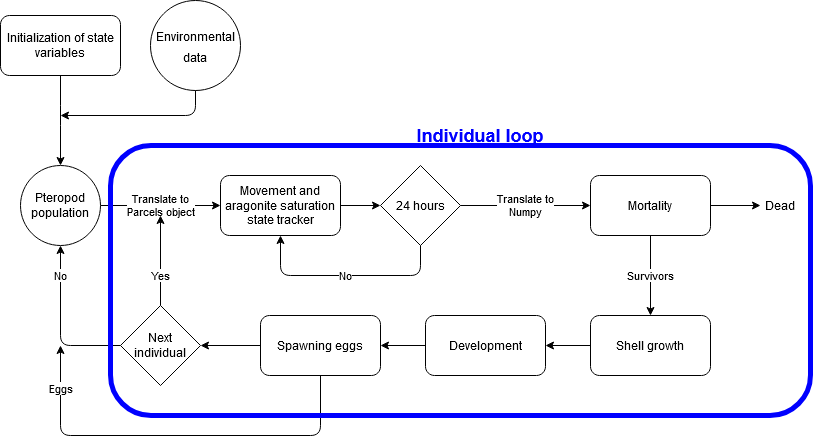

The diagram above was exported from draw.io. Its source (the exported page's mxGraphModel, read from the mxfile embedded in the PNG):
<mxGraphModel dx="1422" dy="1863" grid="1" gridSize="10" guides="1" tooltips="1" connect="1" arrows="1" fold="1" page="1" pageScale="1" pageWidth="850" pageHeight="1100" math="0" shadow="0">
  <root>
    <mxCell id="0" />
    <mxCell id="1" parent="0" />
    <mxCell id="Fy3q-eKLA4NG9VAldQfy-3" value="" style="endArrow=classic;exitX=1;exitY=0.5;exitDx=0;exitDy=0;html=1;entryX=0;entryY=0.5;entryDx=0;entryDy=0;" edge="1" parent="1" target="Fy3q-eKLA4NG9VAldQfy-28" source="Fy3q-eKLA4NG9VAldQfy-27">
      <mxGeometry width="50" height="50" relative="1" as="geometry">
        <mxPoint x="400" y="-630" as="sourcePoint" />
        <mxPoint x="400" y="-560" as="targetPoint" />
      </mxGeometry>
    </mxCell>
    <mxCell id="Fy3q-eKLA4NG9VAldQfy-4" value="Mortality" style="rounded=1;whiteSpace=wrap;html=1;" vertex="1" parent="1">
      <mxGeometry x="590" y="-900" width="120" height="60" as="geometry" />
    </mxCell>
    <mxCell id="Fy3q-eKLA4NG9VAldQfy-5" value="Shell growth" style="rounded=1;whiteSpace=wrap;html=1;" vertex="1" parent="1">
      <mxGeometry x="590" y="-760" width="120" height="60" as="geometry" />
    </mxCell>
    <mxCell id="Fy3q-eKLA4NG9VAldQfy-23" value="&lt;div&gt;Translate to &lt;br&gt;&lt;/div&gt;&lt;div&gt;Parcels object&lt;/div&gt;" style="endArrow=classic;exitX=1;exitY=0.5;exitDx=0;exitDy=0;html=1;" edge="1" parent="1" source="Fy3q-eKLA4NG9VAldQfy-24">
      <mxGeometry width="50" height="50" relative="1" as="geometry">
        <mxPoint x="430" y="-870" as="sourcePoint" />
        <mxPoint x="220" y="-870" as="targetPoint" />
      </mxGeometry>
    </mxCell>
    <mxCell id="Fy3q-eKLA4NG9VAldQfy-24" value="Pteropod population" style="ellipse;whiteSpace=wrap;aspect=fixed;html=1;" vertex="1" parent="1">
      <mxGeometry x="20" y="-910" width="80" height="80" as="geometry" />
    </mxCell>
    <mxCell id="Fy3q-eKLA4NG9VAldQfy-27" value="Movement and aragonite saturation state tracker" style="rounded=1;whiteSpace=wrap;html=1;" vertex="1" parent="1">
      <mxGeometry x="220" y="-900" width="120" height="60" as="geometry" />
    </mxCell>
    <mxCell id="Fy3q-eKLA4NG9VAldQfy-28" value="24 hours" style="rhombus;whiteSpace=wrap;html=1;" vertex="1" parent="1">
      <mxGeometry x="380" y="-910" width="80" height="80" as="geometry" />
    </mxCell>
    <mxCell id="Fy3q-eKLA4NG9VAldQfy-33" value="Initialization of state variables" style="rounded=1;whiteSpace=wrap;html=1;" vertex="1" parent="1">
      <mxGeometry y="-1060" width="120" height="60" as="geometry" />
    </mxCell>
    <mxCell id="Fy3q-eKLA4NG9VAldQfy-35" value="" style="endArrow=classic;html=1;exitX=0.5;exitY=1;exitDx=0;exitDy=0;entryX=0.5;entryY=0;entryDx=0;entryDy=0;" edge="1" parent="1" source="Fy3q-eKLA4NG9VAldQfy-33" target="Fy3q-eKLA4NG9VAldQfy-24">
      <mxGeometry width="50" height="50" relative="1" as="geometry">
        <mxPoint x="400" y="-740" as="sourcePoint" />
        <mxPoint x="450" y="-790" as="targetPoint" />
        <Array as="points">
          <mxPoint x="60" y="-960" />
        </Array>
      </mxGeometry>
    </mxCell>
    <mxCell id="Fy3q-eKLA4NG9VAldQfy-36" value="" style="endArrow=classic;html=1;exitX=0.5;exitY=1;exitDx=0;exitDy=0;" edge="1" parent="1" source="Fy3q-eKLA4NG9VAldQfy-59">
      <mxGeometry width="50" height="50" relative="1" as="geometry">
        <mxPoint x="200" y="-1000" as="sourcePoint" />
        <mxPoint x="60" y="-960" as="targetPoint" />
        <Array as="points">
          <mxPoint x="195" y="-960" />
        </Array>
      </mxGeometry>
    </mxCell>
    <mxCell id="Fy3q-eKLA4NG9VAldQfy-39" value="No" style="endArrow=classic;html=1;exitX=0.5;exitY=1;exitDx=0;exitDy=0;entryX=0.5;entryY=1;entryDx=0;entryDy=0;" edge="1" parent="1" source="Fy3q-eKLA4NG9VAldQfy-28" target="Fy3q-eKLA4NG9VAldQfy-27">
      <mxGeometry width="50" height="50" relative="1" as="geometry">
        <mxPoint x="330" y="-570" as="sourcePoint" />
        <mxPoint x="380" y="-620" as="targetPoint" />
        <Array as="points">
          <mxPoint x="420" y="-800" />
          <mxPoint x="280" y="-800" />
        </Array>
      </mxGeometry>
    </mxCell>
    <mxCell id="Fy3q-eKLA4NG9VAldQfy-40" value="&lt;div&gt;Translate to&lt;/div&gt;&lt;div&gt;Numpy&lt;br&gt;&lt;/div&gt;" style="endArrow=classic;html=1;exitX=1;exitY=0.5;exitDx=0;exitDy=0;entryX=0;entryY=0.5;entryDx=0;entryDy=0;" edge="1" parent="1" source="Fy3q-eKLA4NG9VAldQfy-28" target="Fy3q-eKLA4NG9VAldQfy-4">
      <mxGeometry width="50" height="50" relative="1" as="geometry">
        <mxPoint x="330" y="-540" as="sourcePoint" />
        <mxPoint x="380" y="-590" as="targetPoint" />
      </mxGeometry>
    </mxCell>
    <mxCell id="Fy3q-eKLA4NG9VAldQfy-41" value="" style="endArrow=classic;html=1;exitX=1;exitY=0.5;exitDx=0;exitDy=0;" edge="1" parent="1" source="Fy3q-eKLA4NG9VAldQfy-42">
      <mxGeometry width="50" height="50" relative="1" as="geometry">
        <mxPoint x="400" y="-720" as="sourcePoint" />
        <mxPoint x="800" y="-870" as="targetPoint" />
      </mxGeometry>
    </mxCell>
    <mxCell id="Fy3q-eKLA4NG9VAldQfy-42" value="Dead" style="text;html=1;strokeColor=none;fillColor=none;align=center;verticalAlign=middle;whiteSpace=wrap;rounded=0;" vertex="1" parent="1">
      <mxGeometry x="760" y="-880" width="40" height="20" as="geometry" />
    </mxCell>
    <mxCell id="Fy3q-eKLA4NG9VAldQfy-43" value="" style="endArrow=classic;html=1;exitX=1;exitY=0.5;exitDx=0;exitDy=0;" edge="1" parent="1" source="Fy3q-eKLA4NG9VAldQfy-4" target="Fy3q-eKLA4NG9VAldQfy-42">
      <mxGeometry width="50" height="50" relative="1" as="geometry">
        <mxPoint x="710" y="-870" as="sourcePoint" />
        <mxPoint x="800" y="-870" as="targetPoint" />
      </mxGeometry>
    </mxCell>
    <mxCell id="Fy3q-eKLA4NG9VAldQfy-45" value="Survivors" style="endArrow=classic;html=1;exitX=0.5;exitY=1;exitDx=0;exitDy=0;" edge="1" parent="1" source="Fy3q-eKLA4NG9VAldQfy-4">
      <mxGeometry width="50" height="50" relative="1" as="geometry">
        <mxPoint x="400" y="-600" as="sourcePoint" />
        <mxPoint x="650" y="-760" as="targetPoint" />
      </mxGeometry>
    </mxCell>
    <mxCell id="Fy3q-eKLA4NG9VAldQfy-46" value="Spawning eggs" style="rounded=1;whiteSpace=wrap;html=1;" vertex="1" parent="1">
      <mxGeometry x="260" y="-760" width="120" height="60" as="geometry" />
    </mxCell>
    <mxCell id="Fy3q-eKLA4NG9VAldQfy-47" value="Development" style="rounded=1;whiteSpace=wrap;html=1;" vertex="1" parent="1">
      <mxGeometry x="425" y="-760" width="120" height="60" as="geometry" />
    </mxCell>
    <mxCell id="Fy3q-eKLA4NG9VAldQfy-50" value="Next individual" style="rhombus;whiteSpace=wrap;html=1;" vertex="1" parent="1">
      <mxGeometry x="120" y="-770" width="80" height="80" as="geometry" />
    </mxCell>
    <mxCell id="Fy3q-eKLA4NG9VAldQfy-51" value="Yes" style="endArrow=classic;html=1;exitX=0.5;exitY=0;exitDx=0;exitDy=0;" edge="1" parent="1" source="Fy3q-eKLA4NG9VAldQfy-50">
      <mxGeometry x="-0.3333" width="50" height="50" relative="1" as="geometry">
        <mxPoint x="400" y="-540" as="sourcePoint" />
        <mxPoint x="160" y="-860" as="targetPoint" />
        <mxPoint as="offset" />
      </mxGeometry>
    </mxCell>
    <mxCell id="Fy3q-eKLA4NG9VAldQfy-52" value="No" style="endArrow=classic;html=1;exitX=0;exitY=0.5;exitDx=0;exitDy=0;entryX=0.5;entryY=1;entryDx=0;entryDy=0;" edge="1" parent="1" source="Fy3q-eKLA4NG9VAldQfy-50" target="Fy3q-eKLA4NG9VAldQfy-24">
      <mxGeometry x="0.625" width="50" height="50" relative="1" as="geometry">
        <mxPoint x="400" y="-540" as="sourcePoint" />
        <mxPoint x="450" y="-590" as="targetPoint" />
        <Array as="points">
          <mxPoint x="60" y="-730" />
        </Array>
        <mxPoint as="offset" />
      </mxGeometry>
    </mxCell>
    <mxCell id="Fy3q-eKLA4NG9VAldQfy-54" value="Eggs" style="endArrow=classic;html=1;exitX=0.5;exitY=1;exitDx=0;exitDy=0;" edge="1" parent="1" source="Fy3q-eKLA4NG9VAldQfy-46">
      <mxGeometry x="0.791" width="50" height="50" relative="1" as="geometry">
        <mxPoint x="400" y="-540" as="sourcePoint" />
        <mxPoint x="60" y="-730" as="targetPoint" />
        <Array as="points">
          <mxPoint x="320" y="-640" />
          <mxPoint x="60" y="-640" />
        </Array>
        <mxPoint as="offset" />
      </mxGeometry>
    </mxCell>
    <mxCell id="Fy3q-eKLA4NG9VAldQfy-57" value="" style="rounded=1;whiteSpace=wrap;html=1;fillColor=none;strokeWidth=5;strokeColor=#0000FF;" vertex="1" parent="1">
      <mxGeometry x="110" y="-930" width="700" height="270" as="geometry" />
    </mxCell>
    <mxCell id="Fy3q-eKLA4NG9VAldQfy-58" value="Individual loop" style="text;html=1;strokeColor=none;fillColor=none;align=center;verticalAlign=middle;whiteSpace=wrap;rounded=0;strokeWidth=4;fontSize=18;fontColor=#0000FF;fontStyle=1" vertex="1" parent="1">
      <mxGeometry x="400" y="-950" width="160" height="20" as="geometry" />
    </mxCell>
    <mxCell id="Fy3q-eKLA4NG9VAldQfy-59" value="&lt;font style=&quot;font-size: 12px&quot; color=&quot;#000000&quot;&gt;Environmental data&lt;br&gt;&lt;/font&gt;" style="ellipse;whiteSpace=wrap;html=1;aspect=fixed;strokeWidth=1;fillColor=none;fontSize=18;fontColor=#0000FF;" vertex="1" parent="1">
      <mxGeometry x="150" y="-1075" width="90" height="90" as="geometry" />
    </mxCell>
    <mxCell id="Fy3q-eKLA4NG9VAldQfy-61" value="" style="endArrow=classic;html=1;fontSize=18;fontColor=#0000FF;exitX=0;exitY=0.5;exitDx=0;exitDy=0;entryX=1;entryY=0.5;entryDx=0;entryDy=0;" edge="1" parent="1" source="Fy3q-eKLA4NG9VAldQfy-5" target="Fy3q-eKLA4NG9VAldQfy-47">
      <mxGeometry width="50" height="50" relative="1" as="geometry">
        <mxPoint x="400" y="-660" as="sourcePoint" />
        <mxPoint x="450" y="-710" as="targetPoint" />
      </mxGeometry>
    </mxCell>
    <mxCell id="Fy3q-eKLA4NG9VAldQfy-62" value="" style="endArrow=classic;html=1;fontSize=18;fontColor=#0000FF;exitX=0;exitY=0.5;exitDx=0;exitDy=0;entryX=1;entryY=0.5;entryDx=0;entryDy=0;" edge="1" parent="1" source="Fy3q-eKLA4NG9VAldQfy-47" target="Fy3q-eKLA4NG9VAldQfy-46">
      <mxGeometry width="50" height="50" relative="1" as="geometry">
        <mxPoint x="400" y="-660" as="sourcePoint" />
        <mxPoint x="450" y="-710" as="targetPoint" />
      </mxGeometry>
    </mxCell>
    <mxCell id="Fy3q-eKLA4NG9VAldQfy-63" value="" style="endArrow=classic;html=1;fontSize=18;fontColor=#0000FF;exitX=0;exitY=0.5;exitDx=0;exitDy=0;entryX=1;entryY=0.5;entryDx=0;entryDy=0;" edge="1" parent="1" source="Fy3q-eKLA4NG9VAldQfy-46" target="Fy3q-eKLA4NG9VAldQfy-50">
      <mxGeometry width="50" height="50" relative="1" as="geometry">
        <mxPoint x="400" y="-660" as="sourcePoint" />
        <mxPoint x="450" y="-710" as="targetPoint" />
      </mxGeometry>
    </mxCell>
  </root>
</mxGraphModel>